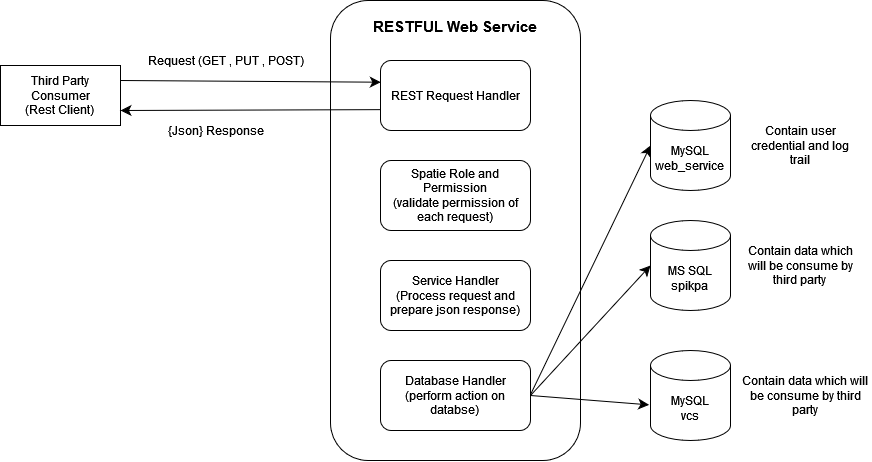

The diagram above was exported from draw.io. Its source (the exported page's mxGraphModel, read from the mxfile embedded in the PNG):
<mxGraphModel dx="1574" dy="796" grid="1" gridSize="10" guides="1" tooltips="1" connect="1" arrows="1" fold="1" page="1" pageScale="1" pageWidth="1169" pageHeight="827" math="0" shadow="0">
  <root>
    <mxCell id="0" />
    <mxCell id="1" parent="0" />
    <mxCell id="2-Cmko6a0KSv5q_nRBAL-12" value="&lt;div&gt;Third Party Consumer&lt;/div&gt;&lt;div&gt;(Rest Client)&lt;br&gt;&lt;/div&gt;" style="rounded=0;whiteSpace=wrap;html=1;hachureGap=4;pointerEvents=0;" parent="1" vertex="1">
      <mxGeometry x="20" y="395" width="120" height="60" as="geometry" />
    </mxCell>
    <mxCell id="2-Cmko6a0KSv5q_nRBAL-23" value="&lt;p style=&quot;line-height: 120%&quot; align=&quot;justify&quot;&gt;&lt;br&gt;&lt;/p&gt;" style="rounded=1;whiteSpace=wrap;html=1;hachureGap=4;pointerEvents=0;imageVerticalAlign=top;" parent="1" vertex="1">
      <mxGeometry x="350" y="330" width="250" height="460" as="geometry" />
    </mxCell>
    <mxCell id="2-Cmko6a0KSv5q_nRBAL-25" value="MS SQL&lt;br&gt;spikpa" style="shape=cylinder3;whiteSpace=wrap;html=1;boundedLbl=1;backgroundOutline=1;size=15;hachureGap=4;pointerEvents=0;" parent="1" vertex="1">
      <mxGeometry x="670" y="550" width="80" height="90" as="geometry" />
    </mxCell>
    <mxCell id="2-Cmko6a0KSv5q_nRBAL-26" value="&lt;div&gt;Contain data which will be consume by third party&lt;br&gt;&lt;/div&gt;" style="text;html=1;strokeColor=none;fillColor=none;align=center;verticalAlign=middle;whiteSpace=wrap;rounded=0;hachureGap=4;pointerEvents=0;" parent="1" vertex="1">
      <mxGeometry x="760" y="570" width="120" height="50" as="geometry" />
    </mxCell>
    <mxCell id="2-Cmko6a0KSv5q_nRBAL-29" value="&lt;div align=&quot;center&quot;&gt;&lt;font style=&quot;font-size: 15px&quot;&gt;&lt;b&gt;RESTFUL Web Service&lt;br&gt;&lt;/b&gt;&lt;/font&gt;&lt;/div&gt;" style="text;whiteSpace=wrap;html=1;rounded=0;fillColor=none;align=center;" parent="1" vertex="1">
      <mxGeometry x="325" y="340" width="300" height="70" as="geometry" />
    </mxCell>
    <mxCell id="cVKiTZMl205eVHsYY80e-1" value="Request (GET , PUT , POST)" style="text;html=1;align=center;verticalAlign=middle;resizable=0;points=[];autosize=1;strokeColor=none;fillColor=none;" vertex="1" parent="1">
      <mxGeometry x="160" y="380" width="170" height="20" as="geometry" />
    </mxCell>
    <mxCell id="cVKiTZMl205eVHsYY80e-2" value="{Json} Response" style="text;html=1;align=center;verticalAlign=middle;resizable=0;points=[];autosize=1;strokeColor=none;fillColor=none;rotation=0;" vertex="1" parent="1">
      <mxGeometry x="180" y="450" width="110" height="20" as="geometry" />
    </mxCell>
    <mxCell id="cVKiTZMl205eVHsYY80e-3" value="&lt;div&gt;Contain data which will be consume by third party&lt;br&gt;&lt;/div&gt;" style="text;html=1;strokeColor=none;fillColor=none;align=center;verticalAlign=middle;whiteSpace=wrap;rounded=0;hachureGap=4;pointerEvents=0;" vertex="1" parent="1">
      <mxGeometry x="760" y="700" width="130" height="50" as="geometry" />
    </mxCell>
    <mxCell id="cVKiTZMl205eVHsYY80e-4" value="MySQL&lt;br&gt;vcs" style="shape=cylinder3;whiteSpace=wrap;html=1;boundedLbl=1;backgroundOutline=1;size=15;hachureGap=4;pointerEvents=0;" vertex="1" parent="1">
      <mxGeometry x="670" y="680" width="80" height="90" as="geometry" />
    </mxCell>
    <mxCell id="cVKiTZMl205eVHsYY80e-5" value="REST Request Handler" style="rounded=1;whiteSpace=wrap;html=1;hachureGap=4;pointerEvents=0;fillColor=none;" vertex="1" parent="1">
      <mxGeometry x="400" y="390" width="150" height="70" as="geometry" />
    </mxCell>
    <mxCell id="cVKiTZMl205eVHsYY80e-6" value="" style="endArrow=classic;html=1;startSize=8;endSize=8;sourcePerimeterSpacing=8;targetPerimeterSpacing=8;exitX=-0.002;exitY=0.702;exitDx=0;exitDy=0;entryX=1;entryY=0.75;entryDx=0;entryDy=0;exitPerimeter=0;" edge="1" parent="1" source="cVKiTZMl205eVHsYY80e-5">
      <mxGeometry width="50" height="50" relative="1" as="geometry">
        <mxPoint x="400" y="442.5" as="sourcePoint" />
        <mxPoint x="140" y="440" as="targetPoint" />
      </mxGeometry>
    </mxCell>
    <mxCell id="cVKiTZMl205eVHsYY80e-7" value="" style="endArrow=classic;html=1;startSize=8;endSize=8;sourcePerimeterSpacing=8;targetPerimeterSpacing=8;exitX=1;exitY=0.25;exitDx=0;exitDy=0;entryX=0.002;entryY=0.31;entryDx=0;entryDy=0;entryPerimeter=0;" edge="1" parent="1" target="cVKiTZMl205eVHsYY80e-5">
      <mxGeometry width="50" height="50" relative="1" as="geometry">
        <mxPoint x="140" y="410" as="sourcePoint" />
        <mxPoint x="350" y="410" as="targetPoint" />
      </mxGeometry>
    </mxCell>
    <mxCell id="cVKiTZMl205eVHsYY80e-8" value="Spatie Role and Permission&lt;br&gt;(validate permission of each request)" style="rounded=1;whiteSpace=wrap;html=1;hachureGap=4;pointerEvents=0;fillColor=none;" vertex="1" parent="1">
      <mxGeometry x="400" y="490" width="150" height="70" as="geometry" />
    </mxCell>
    <mxCell id="cVKiTZMl205eVHsYY80e-9" value="&lt;div&gt;Database Handler&lt;/div&gt;&lt;div&gt;(perform action on databse)&lt;br&gt;&lt;/div&gt;" style="rounded=1;whiteSpace=wrap;html=1;hachureGap=4;pointerEvents=0;fillColor=none;" vertex="1" parent="1">
      <mxGeometry x="400" y="690" width="150" height="70" as="geometry" />
    </mxCell>
    <mxCell id="cVKiTZMl205eVHsYY80e-10" value="&lt;div&gt;Service Handler&lt;/div&gt;&lt;div&gt;(Process request and prepare json response)&lt;br&gt;&lt;/div&gt;" style="rounded=1;whiteSpace=wrap;html=1;hachureGap=4;pointerEvents=0;fillColor=none;" vertex="1" parent="1">
      <mxGeometry x="400" y="590" width="150" height="70" as="geometry" />
    </mxCell>
    <mxCell id="cVKiTZMl205eVHsYY80e-11" value="&lt;div&gt;MySQL&lt;br&gt;web_service&lt;br&gt;&lt;/div&gt;" style="shape=cylinder3;whiteSpace=wrap;html=1;boundedLbl=1;backgroundOutline=1;size=15;hachureGap=4;pointerEvents=0;" vertex="1" parent="1">
      <mxGeometry x="670" y="430" width="80" height="90" as="geometry" />
    </mxCell>
    <mxCell id="cVKiTZMl205eVHsYY80e-12" value="&lt;div&gt;Contain user credential and log trail&lt;br&gt;&lt;/div&gt;" style="text;html=1;strokeColor=none;fillColor=none;align=center;verticalAlign=middle;whiteSpace=wrap;rounded=0;hachureGap=4;pointerEvents=0;" vertex="1" parent="1">
      <mxGeometry x="760" y="450" width="120" height="50" as="geometry" />
    </mxCell>
    <mxCell id="cVKiTZMl205eVHsYY80e-14" value="" style="endArrow=classic;html=1;startSize=8;endSize=8;sourcePerimeterSpacing=8;targetPerimeterSpacing=8;exitX=1;exitY=0.25;exitDx=0;exitDy=0;entryX=0;entryY=0.5;entryDx=0;entryDy=0;entryPerimeter=0;" edge="1" parent="1" target="cVKiTZMl205eVHsYY80e-11">
      <mxGeometry width="50" height="50" relative="1" as="geometry">
        <mxPoint x="550" y="724.15" as="sourcePoint" />
        <mxPoint x="810.3" y="725.85" as="targetPoint" />
      </mxGeometry>
    </mxCell>
    <mxCell id="cVKiTZMl205eVHsYY80e-15" value="" style="endArrow=classic;html=1;startSize=8;endSize=8;sourcePerimeterSpacing=8;targetPerimeterSpacing=8;exitX=1;exitY=0.5;exitDx=0;exitDy=0;entryX=0;entryY=0.5;entryDx=0;entryDy=0;entryPerimeter=0;" edge="1" parent="1" source="cVKiTZMl205eVHsYY80e-9" target="2-Cmko6a0KSv5q_nRBAL-25">
      <mxGeometry width="50" height="50" relative="1" as="geometry">
        <mxPoint x="560" y="734.1500000000001" as="sourcePoint" />
        <mxPoint x="680" y="485" as="targetPoint" />
      </mxGeometry>
    </mxCell>
    <mxCell id="cVKiTZMl205eVHsYY80e-16" value="" style="endArrow=classic;html=1;startSize=8;endSize=8;sourcePerimeterSpacing=8;targetPerimeterSpacing=8;exitX=1;exitY=0.5;exitDx=0;exitDy=0;entryX=-0.017;entryY=0.604;entryDx=0;entryDy=0;entryPerimeter=0;" edge="1" parent="1" source="cVKiTZMl205eVHsYY80e-9" target="cVKiTZMl205eVHsYY80e-4">
      <mxGeometry width="50" height="50" relative="1" as="geometry">
        <mxPoint x="570" y="744.1500000000001" as="sourcePoint" />
        <mxPoint x="690" y="495" as="targetPoint" />
      </mxGeometry>
    </mxCell>
  </root>
</mxGraphModel>